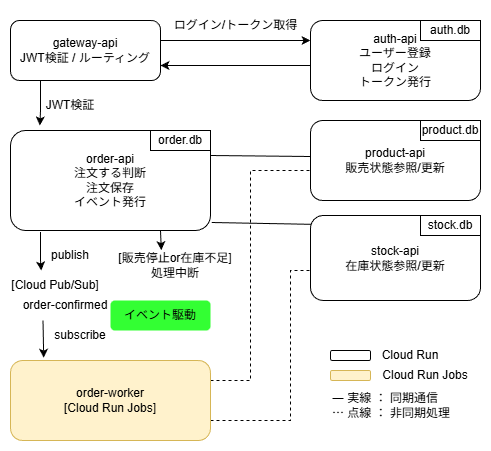

The diagram above was exported from draw.io. Its source (the exported page's mxGraphModel, read from the mxfile embedded in the PNG):
<mxGraphModel dx="1042" dy="623" grid="1" gridSize="10" guides="1" tooltips="1" connect="1" arrows="1" fold="1" page="1" pageScale="1" pageWidth="827" pageHeight="1169" math="0" shadow="0">
  <root>
    <mxCell id="ISoPhuP2BX1uwXX8km0G-0" />
    <mxCell id="ISoPhuP2BX1uwXX8km0G-1" parent="ISoPhuP2BX1uwXX8km0G-0" />
    <mxCell id="ISoPhuP2BX1uwXX8km0G-4" edge="1" parent="ISoPhuP2BX1uwXX8km0G-1" source="ISoPhuP2BX1uwXX8km0G-5" style="edgeStyle=orthogonalEdgeStyle;rounded=0;orthogonalLoop=1;jettySize=auto;html=1;exitX=0.75;exitY=1;exitDx=0;exitDy=0;entryX=0.391;entryY=-0.013;entryDx=0;entryDy=0;entryPerimeter=0;" target="ISoPhuP2BX1uwXX8km0G-28">
      <mxGeometry relative="1" as="geometry">
        <Array as="points" />
      </mxGeometry>
    </mxCell>
    <mxCell id="pm4x81qlUrdFb7OxZk3g-8" edge="1" parent="ISoPhuP2BX1uwXX8km0G-1" source="ISoPhuP2BX1uwXX8km0G-5" style="edgeStyle=none;rounded=0;orthogonalLoop=1;jettySize=auto;html=1;exitX=1.006;exitY=0.92;exitDx=0;exitDy=0;endArrow=none;endFill=0;exitPerimeter=0;entryX=0.012;entryY=0.104;entryDx=0;entryDy=0;entryPerimeter=0;" target="SdmArhlt-IhWUJf1ilxC-1">
      <mxGeometry relative="1" as="geometry">
        <mxPoint x="580" y="264" as="targetPoint" />
      </mxGeometry>
    </mxCell>
    <mxCell id="ISoPhuP2BX1uwXX8km0G-5" parent="ISoPhuP2BX1uwXX8km0G-1" style="rounded=1;whiteSpace=wrap;html=1;" value="order-api&lt;br&gt;注文する判断&lt;br&gt;注文保存&lt;br&gt;イベント発行" vertex="1">
      <mxGeometry height="100" width="200" x="280" y="170" as="geometry" />
    </mxCell>
    <mxCell id="ISoPhuP2BX1uwXX8km0G-6" edge="1" parent="ISoPhuP2BX1uwXX8km0G-1" source="ISoPhuP2BX1uwXX8km0G-7" style="edgeStyle=orthogonalEdgeStyle;rounded=0;orthogonalLoop=1;jettySize=auto;html=1;exitX=0;exitY=0.75;exitDx=0;exitDy=0;entryX=1;entryY=0.75;entryDx=0;entryDy=0;" target="ISoPhuP2BX1uwXX8km0G-9">
      <mxGeometry relative="1" as="geometry">
        <Array as="points">
          <mxPoint x="580" y="105" />
        </Array>
      </mxGeometry>
    </mxCell>
    <mxCell id="ISoPhuP2BX1uwXX8km0G-7" parent="ISoPhuP2BX1uwXX8km0G-1" style="rounded=1;whiteSpace=wrap;html=1;" value="&lt;font&gt;auth-api&lt;/font&gt;&lt;br&gt;ユーザー登録&lt;br&gt;ログイン&lt;br&gt;&lt;div&gt;&lt;div&gt;トークン発行&lt;/div&gt;&lt;/div&gt;" vertex="1">
      <mxGeometry height="80" width="170" x="580" y="60" as="geometry" />
    </mxCell>
    <mxCell id="ISoPhuP2BX1uwXX8km0G-8" edge="1" parent="ISoPhuP2BX1uwXX8km0G-1" source="ISoPhuP2BX1uwXX8km0G-9" style="edgeStyle=orthogonalEdgeStyle;rounded=0;orthogonalLoop=1;jettySize=auto;html=1;exitX=1;exitY=0.25;exitDx=0;exitDy=0;" target="ISoPhuP2BX1uwXX8km0G-7">
      <mxGeometry relative="1" as="geometry">
        <Array as="points">
          <mxPoint x="400" y="80" />
        </Array>
        <mxPoint x="570" y="65" as="targetPoint" />
      </mxGeometry>
    </mxCell>
    <mxCell id="ISoPhuP2BX1uwXX8km0G-9" parent="ISoPhuP2BX1uwXX8km0G-1" style="rounded=1;whiteSpace=wrap;html=1;" value="gateway-api&lt;br&gt;JWT検証 / ルーティング" vertex="1">
      <mxGeometry height="60" width="150" x="280" y="60" as="geometry" />
    </mxCell>
    <mxCell id="ISoPhuP2BX1uwXX8km0G-10" parent="ISoPhuP2BX1uwXX8km0G-1" style="text;html=1;align=center;verticalAlign=middle;resizable=0;points=[];autosize=1;strokeColor=none;fillColor=none;" value="ログイン/トークン取得" vertex="1">
      <mxGeometry height="30" width="150" x="430" y="50" as="geometry" />
    </mxCell>
    <mxCell id="pm4x81qlUrdFb7OxZk3g-2" edge="1" parent="ISoPhuP2BX1uwXX8km0G-1" source="ISoPhuP2BX1uwXX8km0G-14" style="edgeStyle=orthogonalEdgeStyle;rounded=0;orthogonalLoop=1;jettySize=auto;html=1;exitX=1;exitY=0.25;exitDx=0;exitDy=0;dashed=1;endArrow=none;endFill=0;">
      <mxGeometry relative="1" as="geometry">
        <Array as="points">
          <mxPoint x="520" y="420" />
          <mxPoint x="520" y="210" />
          <mxPoint x="580" y="210" />
          <mxPoint x="580" y="200" />
        </Array>
        <mxPoint x="490" y="420" as="sourcePoint" />
        <mxPoint x="590" y="200" as="targetPoint" />
      </mxGeometry>
    </mxCell>
    <mxCell id="pm4x81qlUrdFb7OxZk3g-9" edge="1" parent="ISoPhuP2BX1uwXX8km0G-1" source="ISoPhuP2BX1uwXX8km0G-14" style="edgeStyle=none;rounded=0;orthogonalLoop=1;jettySize=auto;html=1;exitX=1;exitY=0.75;exitDx=0;exitDy=0;endArrow=none;endFill=0;dashed=1;">
      <mxGeometry relative="1" as="geometry">
        <Array as="points">
          <mxPoint x="560" y="460" />
          <mxPoint x="560" y="310" />
        </Array>
        <mxPoint x="590" y="310" as="targetPoint" />
      </mxGeometry>
    </mxCell>
    <mxCell id="ISoPhuP2BX1uwXX8km0G-14" parent="ISoPhuP2BX1uwXX8km0G-1" style="rounded=1;whiteSpace=wrap;html=1;fillColor=#fff2cc;strokeColor=#d6b656;" value="order-worker&lt;br&gt;[Cloud Run Jobs]" vertex="1">
      <mxGeometry height="80" width="200" x="280" y="400" as="geometry" />
    </mxCell>
    <mxCell id="ISoPhuP2BX1uwXX8km0G-22" edge="1" parent="ISoPhuP2BX1uwXX8km0G-1" source="ISoPhuP2BX1uwXX8km0G-9" style="edgeStyle=orthogonalEdgeStyle;rounded=0;orthogonalLoop=1;jettySize=auto;html=1;exitX=0.25;exitY=1;exitDx=0;exitDy=0;entryX=0.147;entryY=-0.05;entryDx=0;entryDy=0;entryPerimeter=0;" target="ISoPhuP2BX1uwXX8km0G-5">
      <mxGeometry relative="1" as="geometry">
        <Array as="points">
          <mxPoint x="310" y="120" />
          <mxPoint x="310" y="150" />
        </Array>
      </mxGeometry>
    </mxCell>
    <mxCell id="ISoPhuP2BX1uwXX8km0G-28" parent="ISoPhuP2BX1uwXX8km0G-1" style="text;html=1;whiteSpace=wrap;strokeColor=none;fillColor=none;align=center;verticalAlign=middle;rounded=0;" value="[販売停止or在庫不足]&lt;br&gt;処理中断" vertex="1">
      <mxGeometry height="30" width="130" x="380" y="290" as="geometry" />
    </mxCell>
    <mxCell id="ISoPhuP2BX1uwXX8km0G-29" edge="1" parent="ISoPhuP2BX1uwXX8km0G-1" source="ISoPhuP2BX1uwXX8km0G-5" style="edgeStyle=orthogonalEdgeStyle;rounded=0;orthogonalLoop=1;jettySize=auto;html=1;exitX=0.15;exitY=1.015;exitDx=0;exitDy=0;exitPerimeter=0;entryX=0.342;entryY=0;entryDx=0;entryDy=0;entryPerimeter=0;" target="ISoPhuP2BX1uwXX8km0G-33">
      <mxGeometry relative="1" as="geometry">
        <Array as="points">
          <mxPoint x="310" y="300" />
        </Array>
        <mxPoint x="325" y="310" as="targetPoint" />
      </mxGeometry>
    </mxCell>
    <mxCell id="ISoPhuP2BX1uwXX8km0G-33" parent="ISoPhuP2BX1uwXX8km0G-1" style="text;html=1;whiteSpace=wrap;strokeColor=none;fillColor=none;align=center;verticalAlign=middle;rounded=0;" value="[Cloud Pub/Sub]" vertex="1">
      <mxGeometry height="30" width="90" x="280" y="310" as="geometry" />
    </mxCell>
    <mxCell id="ISoPhuP2BX1uwXX8km0G-34" parent="ISoPhuP2BX1uwXX8km0G-1" style="text;html=1;whiteSpace=wrap;strokeColor=none;fillColor=none;align=center;verticalAlign=middle;rounded=0;" value="order-confirmed" vertex="1">
      <mxGeometry height="30" width="90" x="290" y="330" as="geometry" />
    </mxCell>
    <mxCell id="ISoPhuP2BX1uwXX8km0G-35" edge="1" parent="ISoPhuP2BX1uwXX8km0G-1" source="ISoPhuP2BX1uwXX8km0G-34" style="edgeStyle=orthogonalEdgeStyle;rounded=0;orthogonalLoop=1;jettySize=auto;html=1;exitX=0.25;exitY=1;exitDx=0;exitDy=0;entryX=0.166;entryY=-0.035;entryDx=0;entryDy=0;entryPerimeter=0;" target="ISoPhuP2BX1uwXX8km0G-14">
      <mxGeometry relative="1" as="geometry" />
    </mxCell>
    <mxCell id="ISoPhuP2BX1uwXX8km0G-36" parent="ISoPhuP2BX1uwXX8km0G-1" style="text;html=1;whiteSpace=wrap;strokeColor=none;fillColor=none;align=center;verticalAlign=middle;rounded=0;" value="publish" vertex="1">
      <mxGeometry height="30" width="60" x="310" y="280" as="geometry" />
    </mxCell>
    <mxCell id="ISoPhuP2BX1uwXX8km0G-37" parent="ISoPhuP2BX1uwXX8km0G-1" style="text;html=1;whiteSpace=wrap;strokeColor=none;fillColor=none;align=center;verticalAlign=middle;rounded=0;" value="subscribe" vertex="1">
      <mxGeometry height="30" width="60" x="320" y="360" as="geometry" />
    </mxCell>
    <mxCell id="jDhO4LuVGsVk7xrS7-JV-8" parent="ISoPhuP2BX1uwXX8km0G-1" style="rounded=1;whiteSpace=wrap;html=1;fillColor=#33FF33;strokeColor=none;" value="イベント駆動" vertex="1">
      <mxGeometry height="30" width="100" x="380" y="340" as="geometry" />
    </mxCell>
    <mxCell id="SdmArhlt-IhWUJf1ilxC-0" parent="ISoPhuP2BX1uwXX8km0G-1" style="rounded=1;whiteSpace=wrap;html=1;" value="product-api&lt;div&gt;販売状態参照/更新&lt;/div&gt;" vertex="1">
      <mxGeometry height="80" width="170" x="580" y="160" as="geometry" />
    </mxCell>
    <mxCell id="SdmArhlt-IhWUJf1ilxC-1" parent="ISoPhuP2BX1uwXX8km0G-1" style="rounded=1;whiteSpace=wrap;html=1;" value="stock-api&lt;div&gt;在庫状態参照/更新&lt;/div&gt;" vertex="1">
      <mxGeometry height="85" width="170" x="580" y="255" as="geometry" />
    </mxCell>
    <mxCell id="XYQuRRC0JI8Ir8NVTkzD-5" parent="ISoPhuP2BX1uwXX8km0G-1" style="rounded=0;whiteSpace=wrap;html=1;" value="order.db" vertex="1">
      <mxGeometry height="20" width="60" x="420" y="170" as="geometry" />
    </mxCell>
    <mxCell id="XYQuRRC0JI8Ir8NVTkzD-9" parent="ISoPhuP2BX1uwXX8km0G-1" style="rounded=0;whiteSpace=wrap;html=1;" value="auth.db" vertex="1">
      <mxGeometry height="20" width="60" x="690" y="60" as="geometry" />
    </mxCell>
    <mxCell id="XYQuRRC0JI8Ir8NVTkzD-10" parent="ISoPhuP2BX1uwXX8km0G-1" style="rounded=0;whiteSpace=wrap;html=1;" value="product.db" vertex="1">
      <mxGeometry height="20" width="60" x="690" y="160" as="geometry" />
    </mxCell>
    <mxCell id="XYQuRRC0JI8Ir8NVTkzD-11" parent="ISoPhuP2BX1uwXX8km0G-1" style="rounded=0;whiteSpace=wrap;html=1;" value="stock.db" vertex="1">
      <mxGeometry height="20" width="60" x="690" y="255" as="geometry" />
    </mxCell>
    <mxCell id="XYQuRRC0JI8Ir8NVTkzD-14" parent="ISoPhuP2BX1uwXX8km0G-1" style="rounded=1;whiteSpace=wrap;html=1;" value="" vertex="1">
      <mxGeometry height="10" width="40" x="600" y="390" as="geometry" />
    </mxCell>
    <mxCell id="XYQuRRC0JI8Ir8NVTkzD-15" parent="ISoPhuP2BX1uwXX8km0G-1" style="text;html=1;whiteSpace=wrap;strokeColor=none;fillColor=none;align=center;verticalAlign=middle;rounded=0;" value="Cloud Run" vertex="1">
      <mxGeometry height="30" width="60" x="650" y="380" as="geometry" />
    </mxCell>
    <mxCell id="XYQuRRC0JI8Ir8NVTkzD-16" parent="ISoPhuP2BX1uwXX8km0G-1" style="rounded=1;whiteSpace=wrap;html=1;fillColor=#fff2cc;strokeColor=#d6b656;" value="" vertex="1">
      <mxGeometry height="10" width="40" x="600" y="410" as="geometry" />
    </mxCell>
    <mxCell id="XYQuRRC0JI8Ir8NVTkzD-17" parent="ISoPhuP2BX1uwXX8km0G-1" style="text;html=1;whiteSpace=wrap;strokeColor=none;fillColor=none;align=center;verticalAlign=middle;rounded=0;" value="Cloud Run Jobs" vertex="1">
      <mxGeometry height="30" width="90" x="650" y="400" as="geometry" />
    </mxCell>
    <mxCell id="pm4x81qlUrdFb7OxZk3g-4" edge="1" parent="ISoPhuP2BX1uwXX8km0G-1" source="ISoPhuP2BX1uwXX8km0G-5" style="edgeStyle=none;rounded=0;orthogonalLoop=1;jettySize=auto;html=1;endArrow=none;endFill=0;exitX=1;exitY=0.25;exitDx=0;exitDy=0;">
      <mxGeometry relative="1" as="geometry">
        <mxPoint x="490" y="200" as="sourcePoint" />
        <mxPoint x="580" y="196" as="targetPoint" />
      </mxGeometry>
    </mxCell>
    <mxCell id="pm4x81qlUrdFb7OxZk3g-5" edge="1" parent="ISoPhuP2BX1uwXX8km0G-1" source="jDhO4LuVGsVk7xrS7-JV-8" style="edgeStyle=none;rounded=0;orthogonalLoop=1;jettySize=auto;html=1;exitX=0.5;exitY=1;exitDx=0;exitDy=0;" target="jDhO4LuVGsVk7xrS7-JV-8">
      <mxGeometry relative="1" as="geometry" />
    </mxCell>
    <mxCell id="pm4x81qlUrdFb7OxZk3g-6" edge="1" parent="ISoPhuP2BX1uwXX8km0G-1" source="ISoPhuP2BX1uwXX8km0G-5" style="edgeStyle=none;rounded=0;orthogonalLoop=1;jettySize=auto;html=1;exitX=1;exitY=0.75;exitDx=0;exitDy=0;" target="ISoPhuP2BX1uwXX8km0G-5">
      <mxGeometry relative="1" as="geometry" />
    </mxCell>
    <mxCell id="pm4x81qlUrdFb7OxZk3g-11" parent="ISoPhuP2BX1uwXX8km0G-1" style="text;html=1;whiteSpace=wrap;strokeColor=none;fillColor=none;align=left;verticalAlign=middle;rounded=0;" value="&lt;div&gt;― 実線 ： 同期通信&lt;/div&gt;&lt;div&gt;⋯ 点線 ： 非同期処理&lt;/div&gt;" vertex="1">
      <mxGeometry height="30" width="140" x="600" y="430" as="geometry" />
    </mxCell>
    <mxCell id="g3bBKlgCJRXO_52DQ7XJ-0" parent="ISoPhuP2BX1uwXX8km0G-1" style="text;html=1;whiteSpace=wrap;strokeColor=none;fillColor=none;align=center;verticalAlign=middle;rounded=0;" value="JWT検証" vertex="1">
      <mxGeometry height="30" width="60" x="310" y="130" as="geometry" />
    </mxCell>
  </root>
</mxGraphModel>